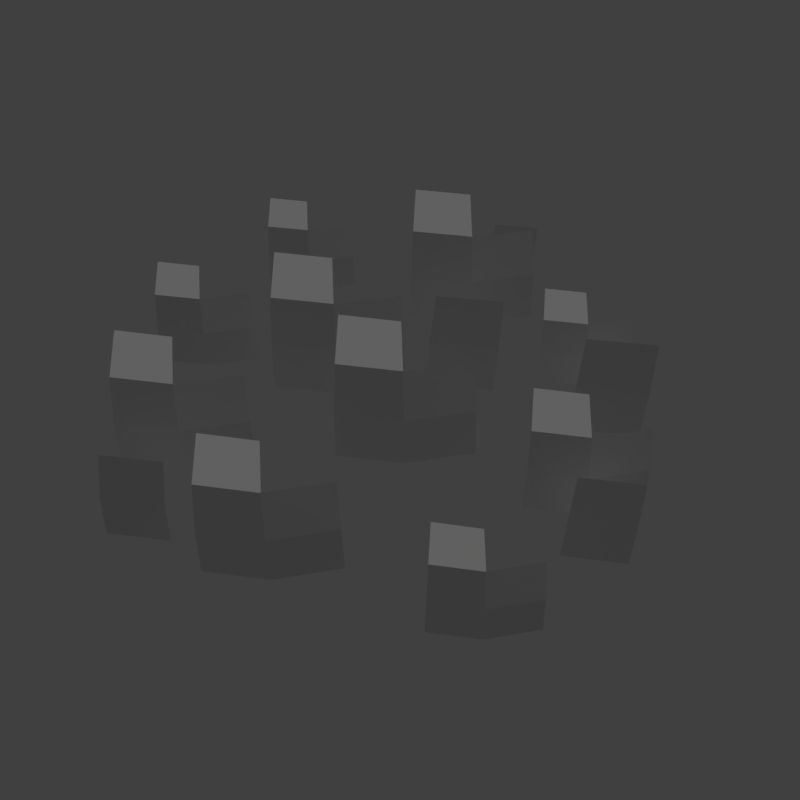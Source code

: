 # Source: grass_1.blend  (saved by Blender 2.79.0; exported with 4.5.12 LTS)
import bpy
from mathutils import Matrix  # noqa: F401  (used for matrix-valued properties, if any)

bpy.ops.wm.read_factory_settings(use_empty=True)
scene = bpy.context.scene
scene.name = 'Scene'

# ---- collections
col_collection_1 = bpy.data.collections.new('Collection 1'); scene.collection.children.link(col_collection_1)

# ---- materials (node trees are filled in below, after node groups)
mat_grass = bpy.data.materials.new('grass')
mat_grass.alpha_threshold = 0.0
mat_grass.use_transparent_shadow = False
mat_grass.roughness = 0.5
mat_grass.specular_intensity = 0.0
mat_grass.line_color = (0.0, 0.0, 0.0, 1.0)

# ---- material node trees

# ---- world
world_world = bpy.data.worlds.new('World'); scene.world = world_world
world_world.color = (0.05088, 0.05088, 0.05088)
world_world.use_sun_shadow = False
world_world.sun_shadow_jitter_overblur = 0.0
world_world.cycles.sampling_method = 'MANUAL'

# ---- cameras
cam_camera = bpy.data.cameras.new('Camera')
cam_camera.clip_end = 100.0
cam_camera.lens = 35.0
cam_camera.sensor_width = 32.0
cam_camera.sensor_height = 18.0
cam_camera.display_size = 2.0
cam_camera.dof.focus_distance = 0.0
cam_camera.dof.aperture_fstop = 128.0
cam_camera.dof.aperture_blades = 6

# ---- lights
light_hemi = bpy.data.lights.new('Hemi', 'SUN')
light_hemi.transmission_factor = 0.0
light_hemi.angle = 0.1993
light_hemi.energy = 1.0
light_hemi.shadow_buffer_clip_start = 0.5
light_hemi.shadow_soft_size = 0.1
light_hemi.shadow_cascade_max_distance = 1000.0

# ---- meshes
me_grass1mesh = bpy.data.meshes.new('Grass1Mesh')
me_grass1mesh.from_pydata([(-0.3271, 0.1319, -0.01188), (-0.1205, 0.09958, -0.01188), (-0.307, 0.3424, 0.3684), (-0.3179, 0.2278, 0.2835), (-0.324, 0.1641, 0.1421), (-0.1216, 0.1319, 0.1421), (-0.1236, 0.1959, 0.2835), (-0.1273, 0.311, 0.3684), (0.09519, 0.136, -0.01188), (0.09108, 0.1681, 0.1421), (0.08297, 0.2316, 0.2835), (-0.7119, 0.2586, -0.01188), (0.1181, 0.4591, -0.01188), (0.3247, 0.4268, -0.01188), (0.1382, 0.6696, 0.3684), (0.1273, 0.555, 0.2835), (0.1212, 0.4913, 0.1421), (0.3237, 0.4591, 0.1421), (0.3216, 0.5231, 0.2835), (0.3179, 0.6382, 0.3684), (0.5404, 0.4632, -0.01188), (0.5363, 0.4953, 0.1421), (0.5282, 0.5588, 0.2835), (-0.556, 0.2343, -0.01188), (-0.6968, 0.4176, 0.2753), (-0.705, 0.331, 0.2112), (-0.7096, 0.283, 0.1044), (-0.5568, 0.2587, 0.1044), (-0.5583, 0.307, 0.2112), (-0.5611, 0.3939, 0.2753), (-0.3931, 0.2617, -0.01188), (-0.3962, 0.286, 0.1044), (-0.4023, 0.3339, 0.2112), (-0.3825, 0.6317, -0.01188), (-0.234, 0.6085, -0.01188), (-0.368, 0.783, 0.2615), (-0.3759, 0.7006, 0.2005), (-0.3803, 0.6549, 0.0988), (-0.2347, 0.6317, 0.0988), (-0.2362, 0.6777, 0.2005), (-0.2389, 0.7604, 0.2615), (-0.07892, 0.6347, -0.01188), (-0.08188, 0.6577, 0.0988), (-0.08771, 0.7034, 0.2005), (0.1289, -0.7419, -0.01188), (0.2781, -0.7652, -0.01188), (0.1434, -0.5898, 0.2627), (0.1355, -0.6726, 0.2015), (0.1312, -0.7186, 0.09932), (0.2774, -0.7418, 0.09932), (0.2759, -0.6956, 0.2015), (0.2732, -0.6125, 0.2627), (0.4339, -0.7389, -0.01188), (0.4309, -0.7157, 0.09932), (0.4251, -0.6698, 0.2015), (-0.471, -0.5537, -0.01188), (0.4255, -0.3482, -0.022), (0.5975, -0.375, -0.022), (0.4422, -0.1729, 0.2946), (0.4331, -0.2683, 0.2239), (0.428, -0.3213, 0.1062), (0.5966, -0.3481, 0.1062), (0.5949, -0.2949, 0.2239), (0.5918, -0.199, 0.2946), (0.777, -0.3447, -0.022), (0.7736, -0.318, 0.1062), (0.7669, -0.2651, 0.2239), (-0.2806, -0.5835, -0.01188), (-0.4525, -0.3596, 0.3388), (-0.4626, -0.4653, 0.2605), (-0.4682, -0.524, 0.1301), (-0.2815, -0.5536, 0.1301), (-0.2834, -0.4947, 0.2605), (-0.2868, -0.3885, 0.3388), (-0.08168, -0.5499, -0.01188), (-0.08547, -0.5203, 0.1301), (-0.09295, -0.4618, 0.2605), (-0.7571, -0.1788, -0.01188), (-0.562, -0.2092, -0.01188), (-0.7381, 0.02008, 0.3472), (-0.7484, -0.08819, 0.2671), (-0.7542, -0.1483, 0.1335), (-0.563, -0.1787, 0.1335), (-0.5649, -0.1183, 0.2671), (-0.5684, -0.0096, 0.3472), (-0.3583, -0.1748, -0.01188), (-0.3622, -0.1445, 0.1335), (-0.3698, -0.0846, 0.2671), (0.5232, 0.1438, -0.01188), (0.6684, 0.1211, -0.01188), (0.5373, 0.2917, 0.2553), (0.5297, 0.2112, 0.1957), (0.5254, 0.1664, 0.0963), (0.6677, 0.1439, 0.0963), (0.6662, 0.1888, 0.1957), (0.6636, 0.2697, 0.2553), (0.8199, 0.1467, -0.01188), (0.817, 0.1693, 0.0963), (0.8113, 0.2139, 0.1957), (-0.1201, -0.157, -0.01188), (0.08653, -0.1892, -0.01188), (-0.09997, 0.05361, 0.3684), (-0.1109, -0.06104, 0.2835), (-0.117, -0.1247, 0.1421), (0.08549, -0.1569, 0.1421), (0.08344, -0.09293, 0.2835), (0.07974, 0.02218, 0.3684), (0.3022, -0.1528, -0.01188), (0.2981, -0.1207, 0.1421), (0.29, -0.05724, 0.2835), (0.1622, 0.1355, -0.01188), (0.1714, 0.1665, 0.1421), (0.1895, 0.2279, 0.2835), (0.3784, 0.1023, -0.01188), (0.3846, 0.1341, 0.1421), (0.3968, 0.1969, 0.2835), (0.4011, 0.6388, -0.01009), (0.4075, 0.6606, 0.09794), (0.4203, 0.7036, 0.1972), (0.5528, 0.6155, -0.01009), (0.5571, 0.6378, 0.09794), (0.5657, 0.6819, 0.1972), (0.5942, -0.06128, -0.01188), (0.6034, -0.03022, 0.1421), (0.6216, 0.03112, 0.2835), (0.8105, -0.09445, -0.01188), (0.8167, -0.06266, 0.1421), (0.8289, 0.0001246, 0.2835), (0.5074, -0.5204, -0.01009), (0.5152, -0.494, 0.1207), (0.5306, -0.4419, 0.2408), (0.6911, -0.5485, -0.01009), (0.6963, -0.5215, 0.1207), (0.7067, -0.4682, 0.2408), (-0.7529, -0.428, -0.01009), (-0.7451, -0.4017, 0.1207), (-0.7297, -0.3496, 0.2408), (-0.5692, -0.4562, -0.01009), (-0.564, -0.4292, 0.1207), (-0.5536, -0.3759, 0.2408)], [], [(0, 1, 5, 4), (4, 5, 6, 3), (3, 6, 7, 2), (11, 23, 27, 26), (6, 5, 9, 10), (5, 1, 8, 9), (12, 13, 17, 16), (16, 17, 18, 15), (15, 18, 19, 14), (26, 27, 28, 25), (18, 17, 21, 22), (17, 13, 20, 21), (25, 28, 29, 24), (28, 27, 31, 32), (27, 23, 30, 31), (33, 34, 38, 37), (37, 38, 39, 36), (36, 39, 40, 35), (39, 38, 42, 43), (38, 34, 41, 42), (44, 45, 49, 48), (48, 49, 50, 47), (47, 50, 51, 46), (55, 67, 71, 70), (50, 49, 53, 54), (49, 45, 52, 53), (56, 57, 61, 60), (60, 61, 62, 59), (59, 62, 63, 58), (70, 71, 72, 69), (62, 61, 65, 66), (61, 57, 64, 65), (69, 72, 73, 68), (72, 71, 75, 76), (71, 67, 74, 75), (77, 78, 82, 81), (81, 82, 83, 80), (80, 83, 84, 79), (83, 82, 86, 87), (82, 78, 85, 86), (88, 89, 93, 92), (92, 93, 94, 91), (91, 94, 95, 90), (94, 93, 97, 98), (93, 89, 96, 97), (99, 100, 104, 103), (103, 104, 105, 102), (102, 105, 106, 101), (105, 104, 108, 109), (104, 100, 107, 108), (112, 111, 114, 115), (111, 110, 113, 114), (118, 117, 120, 121), (117, 116, 119, 120), (124, 123, 126, 127), (123, 122, 125, 126), (130, 129, 132, 133), (129, 128, 131, 132), (136, 135, 138, 139), (135, 134, 137, 138)])
_uv = me_grass1mesh.uv_layers.new(name='UVMap')
_uv.uv.foreach_set('vector', [0.6917, 0.2459, 0.7877, 0.2459, 0.7877, 0.3014, 0.6917, 0.3014, 0.6917, 0.3014, 0.7877, 0.3014, 0.7877, 0.3482, 0.6917, 0.3482, 0.6917, 0.3482, 0.7877, 0.3482, 0.7877, 0.4194, 0.6917, 0.4194, 0.6917, 0.2459, 0.7877, 0.2459, 0.7877, 0.3014, 0.6917, 0.3014, 0.9034, 0.3482, 0.9034, 0.3014, 0.7877, 0.3014, 0.7877, 0.3482, 0.9034, 0.3014, 0.9034, 0.2459, 0.7877, 0.2459, 0.7877, 0.3014, 0.6917, 0.2459, 0.7877, 0.2459, 0.7877, 0.3014, 0.6917, 0.3014, 0.6917, 0.3014, 0.7877, 0.3014, 0.7877, 0.3482, 0.6917, 0.3482, 0.6917, 0.3482, 0.7877, 0.3482, 0.7877, 0.4194, 0.6917, 0.4194, 0.6917, 0.3014, 0.7877, 0.3014, 0.7877, 0.3482, 0.6917, 0.3482, 0.9034, 0.3482, 0.9034, 0.3014, 0.7877, 0.3014, 0.7877, 0.3482, 0.9034, 0.3014, 0.9034, 0.2459, 0.7877, 0.2459, 0.7877, 0.3014, 0.6917, 0.3482, 0.7877, 0.3482, 0.7877, 0.4194, 0.6917, 0.4194, 0.9034, 0.3482, 0.9034, 0.3014, 0.7877, 0.3014, 0.7877, 0.3482, 0.9034, 0.3014, 0.9034, 0.2459, 0.7877, 0.2459, 0.7877, 0.3014, 0.6917, 0.2459, 0.7877, 0.2459, 0.7877, 0.3014, 0.6917, 0.3014, 0.6917, 0.3014, 0.7877, 0.3014, 0.7877, 0.3482, 0.6917, 0.3482, 0.6917, 0.3482, 0.7877, 0.3482, 0.7877, 0.4194, 0.6917, 0.4194, 0.9034, 0.3482, 0.9034, 0.3014, 0.7877, 0.3014, 0.7877, 0.3482, 0.9034, 0.3014, 0.9034, 0.2459, 0.7877, 0.2459, 0.7877, 0.3014, 0.6917, 0.2459, 0.7877, 0.2459, 0.7877, 0.3014, 0.6917, 0.3014, 0.6917, 0.3014, 0.7877, 0.3014, 0.7877, 0.3482, 0.6917, 0.3482, 0.6917, 0.3482, 0.7877, 0.3482, 0.7877, 0.4194, 0.6917, 0.4194, 0.6917, 0.2459, 0.7877, 0.2459, 0.7877, 0.3014, 0.6917, 0.3014, 0.9034, 0.3482, 0.9034, 0.3014, 0.7877, 0.3014, 0.7877, 0.3482, 0.9034, 0.3014, 0.9034, 0.2459, 0.7877, 0.2459, 0.7877, 0.3014, 0.6917, 0.2459, 0.7877, 0.2459, 0.7877, 0.3014, 0.6917, 0.3014, 0.6917, 0.3014, 0.7877, 0.3014, 0.7877, 0.3482, 0.6917, 0.3482, 0.6917, 0.3482, 0.7877, 0.3482, 0.7877, 0.4194, 0.6917, 0.4194, 0.6917, 0.3014, 0.7877, 0.3014, 0.7877, 0.3482, 0.6917, 0.3482, 0.9034, 0.3482, 0.9034, 0.3014, 0.7877, 0.3014, 0.7877, 0.3482, 0.9034, 0.3014, 0.9034, 0.2459, 0.7877, 0.2459, 0.7877, 0.3014, 0.6917, 0.3482, 0.7877, 0.3482, 0.7877, 0.4194, 0.6917, 0.4194, 0.9034, 0.3482, 0.9034, 0.3014, 0.7877, 0.3014, 0.7877, 0.3482, 0.9034, 0.3014, 0.9034, 0.2459, 0.7877, 0.2459, 0.7877, 0.3014, 0.6917, 0.2459, 0.7877, 0.2459, 0.7877, 0.3014, 0.6917, 0.3014, 0.6917, 0.3014, 0.7877, 0.3014, 0.7877, 0.3482, 0.6917, 0.3482, 0.6917, 0.3482, 0.7877, 0.3482, 0.7877, 0.4194, 0.6917, 0.4194, 0.9034, 0.3482, 0.9034, 0.3014, 0.7877, 0.3014, 0.7877, 0.3482, 0.9034, 0.3014, 0.9034, 0.2459, 0.7877, 0.2459, 0.7877, 0.3014, 0.6917, 0.2459, 0.7877, 0.2459, 0.7877, 0.3014, 0.6917, 0.3014, 0.6917, 0.3014, 0.7877, 0.3014, 0.7877, 0.3482, 0.6917, 0.3482, 0.6917, 0.3482, 0.7877, 0.3482, 0.7877, 0.4194, 0.6917, 0.4194, 0.9034, 0.3482, 0.9034, 0.3014, 0.7877, 0.3014, 0.7877, 0.3482, 0.9034, 0.3014, 0.9034, 0.2459, 0.7877, 0.2459, 0.7877, 0.3014, 0.6917, 0.2459, 0.7877, 0.2459, 0.7877, 0.3014, 0.6917, 0.3014, 0.6917, 0.3014, 0.7877, 0.3014, 0.7877, 0.3482, 0.6917, 0.3482, 0.6917, 0.3482, 0.7877, 0.3482, 0.7877, 0.4194, 0.6917, 0.4194, 0.9034, 0.3482, 0.9034, 0.3014, 0.7877, 0.3014, 0.7877, 0.3482, 0.9034, 0.3014, 0.9034, 0.2459, 0.7877, 0.2459, 0.7877, 0.3014, 0.9034, 0.3482, 0.9034, 0.3014, 0.7877, 0.3014, 0.7877, 0.3482, 0.9034, 0.3014, 0.9034, 0.2459, 0.7877, 0.2459, 0.7877, 0.3014, 0.9034, 0.3482, 0.9034, 0.3014, 0.7877, 0.3014, 0.7877, 0.3482, 0.9034, 0.3014, 0.9034, 0.2459, 0.7877, 0.2459, 0.7877, 0.3014, 0.9034, 0.3482, 0.9034, 0.3014, 0.7877, 0.3014, 0.7877, 0.3482, 0.9034, 0.3014, 0.9034, 0.2459, 0.7877, 0.2459, 0.7877, 0.3014, 0.9034, 0.3482, 0.9034, 0.3014, 0.7877, 0.3014, 0.7877, 0.3482, 0.9034, 0.3014, 0.9034, 0.2459, 0.7877, 0.2459, 0.7877, 0.3014, 0.9034, 0.3482, 0.9034, 0.3014, 0.7877, 0.3014, 0.7877, 0.3482, 0.9034, 0.3014, 0.9034, 0.2459, 0.7877, 0.2459, 0.7877, 0.3014])
me_grass1mesh.materials.append(mat_grass)
me_grass1mesh.use_remesh_preserve_volume = False
me_grass1mesh.use_remesh_preserve_attributes = False
me_grass1mesh.use_mirror_vertex_groups = False
me_grass1mesh.use_paint_bone_selection = False
me_grass1mesh.use_paint_mask = True
me_grass1mesh.update()

# ---- objects
ob_camera = bpy.data.objects.new('Camera', cam_camera)
ob_hemi = bpy.data.objects.new('Hemi', light_hemi)
ob_grass1mesh = bpy.data.objects.new('Grass1Mesh', me_grass1mesh)

# ---- transforms, parenting, visibility, modifiers, constraints
ob_camera.location = (0.05046, -1.816, 2.056)
ob_camera.rotation_euler = (0.7386, -2.092e-09, -0.014)
ob_camera.hide_viewport = True
ob_camera.lineart.crease_threshold = 0.0
ob_hemi.location = (0.0, 0.0, 0.0)
ob_hemi.rotation_euler = (-0.588, 0.4478, -0.281)
ob_hemi.hide_viewport = True
ob_hemi.lineart.crease_threshold = 0.0
ob_grass1mesh.location = (0.0, 0.0, 0.0)
ob_grass1mesh.lineart.crease_threshold = 0.0

# ---- collection membership
col_collection_1.objects.link(ob_camera)
col_collection_1.objects.link(ob_hemi)
col_collection_1.objects.link(ob_grass1mesh)

# ---- scene / render settings (as saved in the file)
scene.camera = ob_camera
scene.frame_start = 1; scene.frame_end = 250; scene.frame_set(1)
scene.render.engine = 'BLENDER_EEVEE_NEXT'
scene.render.resolution_x = 256
scene.render.resolution_y = 256
scene.render.resolution_percentage = 50
scene.render.dither_intensity = 0.0
scene.render.film_transparent = True
scene.cycles.use_denoising = False
scene.cycles.samples = 128
scene.cycles.sampling_pattern = 'TABULATED_SOBOL'
scene.cycles.use_adaptive_sampling = False
scene.cycles.use_light_tree = False
scene.cycles.blur_glossy = 0.0
scene.cycles.sample_clamp_indirect = 0.0
scene.view_settings.view_transform = 'Standard'
bpy.context.view_layer.update()
